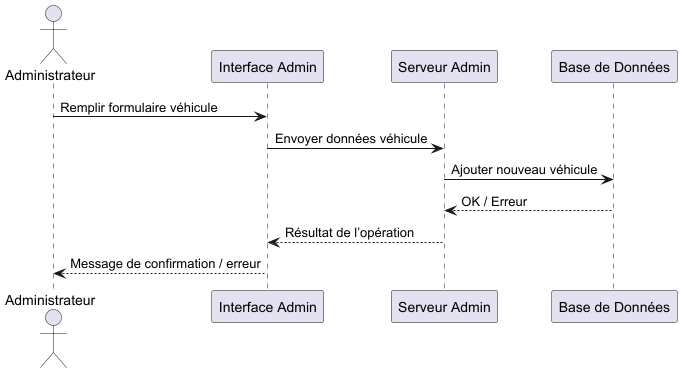

The diagram above was rendered by PlantUML. Its source (embedded in the PNG):
@startuml
actor Administrateur
participant "Interface Admin" as IA
participant "Serveur Admin" as SA
participant "Base de Données" as DB

Administrateur -> IA : Remplir formulaire véhicule
IA -> SA : Envoyer données véhicule
SA -> DB : Ajouter nouveau véhicule
DB --> SA : OK / Erreur
SA --> IA : Résultat de l’opération
IA --> Administrateur : Message de confirmation / erreur
@enduml